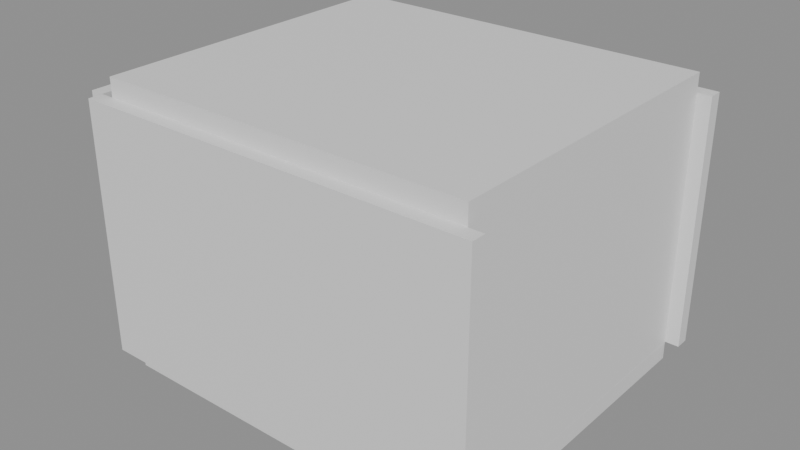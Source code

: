 # Source: e0926_after.blend  (saved by Blender 5.2.44; exported with 4.5.12 LTS)
import bpy
from mathutils import Matrix  # noqa: F401  (used for matrix-valued properties, if any)

bpy.ops.wm.read_factory_settings(use_empty=True)
scene = bpy.context.scene
scene.name = 'Scene'

# ---- materials (node trees are filled in below, after node groups)
mat_muro_pintura_gris = bpy.data.materials.new('Muro_Pintura_Gris')
mat_parquet = bpy.data.materials.new('Parquet')
mat_losacero = bpy.data.materials.new('Losacero')
mat_madera = bpy.data.materials.new('Madera')
mat_textil_blanco = bpy.data.materials.new('Textil_Blanco')

# ---- material node trees
mat_muro_pintura_gris.use_nodes = True; mat_muro_pintura_gris.node_tree.nodes.clear()
_N = mat_muro_pintura_gris.node_tree.nodes; _L = mat_muro_pintura_gris.node_tree.links
n0 = _N.new('ShaderNodeBsdfPrincipled'); n0.name = 'Principled BSDF'; n0.location = (-200, 100)
n0.inputs[3].default_value = 1.45
n0.inputs[10].default_value = 0.005
n1 = _N.new('ShaderNodeOutputMaterial'); n1.name = 'Material Output'; n1.location = (200, 100)
_L.new(n0.outputs[0], n1.inputs[0])
n1.is_active_output = True
mat_parquet.use_nodes = True; mat_parquet.node_tree.nodes.clear()
_N = mat_parquet.node_tree.nodes; _L = mat_parquet.node_tree.links
n0 = _N.new('ShaderNodeBsdfPrincipled'); n0.name = 'Principled BSDF'; n0.location = (-200, 100)
n0.inputs[3].default_value = 1.45
n0.inputs[10].default_value = 0.005
n1 = _N.new('ShaderNodeOutputMaterial'); n1.name = 'Material Output'; n1.location = (200, 100)
_L.new(n0.outputs[0], n1.inputs[0])
n1.is_active_output = True
mat_losacero.use_nodes = True; mat_losacero.node_tree.nodes.clear()
_N = mat_losacero.node_tree.nodes; _L = mat_losacero.node_tree.links
n0 = _N.new('ShaderNodeBsdfPrincipled'); n0.name = 'Principled BSDF'; n0.location = (-200, 100)
n0.inputs[3].default_value = 1.45
n0.inputs[10].default_value = 0.005
n1 = _N.new('ShaderNodeOutputMaterial'); n1.name = 'Material Output'; n1.location = (200, 100)
_L.new(n0.outputs[0], n1.inputs[0])
n1.is_active_output = True
mat_madera.use_nodes = True; mat_madera.node_tree.nodes.clear()
_N = mat_madera.node_tree.nodes; _L = mat_madera.node_tree.links
n0 = _N.new('ShaderNodeBsdfPrincipled'); n0.name = 'Principled BSDF'; n0.location = (-200, 100)
n0.inputs[3].default_value = 1.45
n0.inputs[10].default_value = 0.005
n1 = _N.new('ShaderNodeOutputMaterial'); n1.name = 'Material Output'; n1.location = (200, 100)
_L.new(n0.outputs[0], n1.inputs[0])
n1.is_active_output = True
mat_textil_blanco.use_nodes = True; mat_textil_blanco.node_tree.nodes.clear()
_N = mat_textil_blanco.node_tree.nodes; _L = mat_textil_blanco.node_tree.links
n0 = _N.new('ShaderNodeBsdfPrincipled'); n0.name = 'Principled BSDF'; n0.location = (-200, 100)
n0.inputs[3].default_value = 1.45
n0.inputs[10].default_value = 0.005
n1 = _N.new('ShaderNodeOutputMaterial'); n1.name = 'Material Output'; n1.location = (200, 100)
_L.new(n0.outputs[0], n1.inputs[0])
n1.is_active_output = True

# ---- meshes
me_dormitorio_muro_sur_cuerpo_mesh = bpy.data.meshes.new('Dormitorio_Muro_Sur_Cuerpo_mesh')
me_dormitorio_muro_sur_cuerpo_mesh.from_pydata([(0.0, 0.0, 0.0), (4.3, 0.0, 0.0), (4.3, 0.15, 0.0), (0.0, 0.15, 0.0), (0.0, 0.0, 2.7), (4.3, 0.0, 2.7), (4.3, 0.15, 2.7), (0.0, 0.15, 2.7)], [], [(0, 1, 2, 3), (4, 5, 6, 7), (0, 1, 5, 4), (1, 2, 6, 5), (2, 3, 7, 6), (3, 0, 4, 7)])
me_dormitorio_muro_sur_cuerpo_mesh.materials.append(mat_muro_pintura_gris)
me_dormitorio_muro_sur_cuerpo_mesh.update()
me_dormitorio_muro_norte_cuerpo_mesh = bpy.data.meshes.new('Dormitorio_Muro_Norte_Cuerpo_mesh')
me_dormitorio_muro_norte_cuerpo_mesh.from_pydata([(0.0, 0.0, 0.0), (4.3, 0.0, 0.0), (4.3, 0.15, 0.0), (0.0, 0.15, 0.0), (0.0, 0.0, 2.7), (4.3, 0.0, 2.7), (4.3, 0.15, 2.7), (0.0, 0.15, 2.7)], [], [(0, 1, 2, 3), (4, 5, 6, 7), (0, 1, 5, 4), (1, 2, 6, 5), (2, 3, 7, 6), (3, 0, 4, 7)])
me_dormitorio_muro_norte_cuerpo_mesh.materials.append(mat_muro_pintura_gris)
me_dormitorio_muro_norte_cuerpo_mesh.update()
me_dormitorio_muro_oeste_cuerpo_mesh = bpy.data.meshes.new('Dormitorio_Muro_Oeste_Cuerpo_mesh')
me_dormitorio_muro_oeste_cuerpo_mesh.from_pydata([(0.0, 0.0, 0.0), (3.5, 0.0, 0.0), (3.5, 0.15, 0.0), (0.0, 0.15, 0.0), (0.0, 0.0, 2.7), (3.5, 0.0, 2.7), (3.5, 0.15, 2.7), (0.0, 0.15, 2.7)], [], [(0, 1, 2, 3), (4, 5, 6, 7), (0, 1, 5, 4), (1, 2, 6, 5), (2, 3, 7, 6), (3, 0, 4, 7)])
me_dormitorio_muro_oeste_cuerpo_mesh.materials.append(mat_muro_pintura_gris)
me_dormitorio_muro_oeste_cuerpo_mesh.update()
me_dormitorio_muro_este_cuerpo_mesh = bpy.data.meshes.new('Dormitorio_Muro_Este_Cuerpo_mesh')
me_dormitorio_muro_este_cuerpo_mesh.from_pydata([(0.0, 0.0, 0.0), (3.5, 0.0, 0.0), (3.5, 0.15, 0.0), (0.0, 0.15, 0.0), (0.0, 0.0, 2.7), (3.5, 0.0, 2.7), (3.5, 0.15, 2.7), (0.0, 0.15, 2.7)], [], [(0, 1, 2, 3), (4, 5, 6, 7), (0, 1, 5, 4), (1, 2, 6, 5), (2, 3, 7, 6), (3, 0, 4, 7)])
me_dormitorio_muro_este_cuerpo_mesh.materials.append(mat_muro_pintura_gris)
me_dormitorio_muro_este_cuerpo_mesh.update()
me_dormitorio_suelo_mesh = bpy.data.meshes.new('Dormitorio_Suelo_mesh')
me_dormitorio_suelo_mesh.from_pydata([(0.0, 0.0, 0.0), (4.0, 0.0, 0.0), (4.0, 3.5, 0.0), (0.0, 3.5, 0.0), (0.0, 0.0, 0.2), (4.0, 0.0, 0.2), (4.0, 3.5, 0.2), (0.0, 3.5, 0.2)], [], [(0, 3, 2, 1), (4, 5, 6, 7), (3, 0, 4, 7), (2, 3, 7, 6), (0, 1, 5, 4), (1, 2, 6, 5)])
me_dormitorio_suelo_mesh.materials.append(mat_parquet)
me_dormitorio_suelo_mesh.update()
me_dormitorio_techo_cuerpo_mesh = bpy.data.meshes.new('Dormitorio_Techo_Cuerpo_mesh')
me_dormitorio_techo_cuerpo_mesh.from_pydata([(0.0, 0.0, 2.7), (4.0, 0.0, 2.7), (4.0, 3.5, 2.7), (0.0, 3.5, 2.7), (0.0, 0.0, 2.9), (4.0, 0.0, 2.9), (4.0, 3.5, 2.9), (0.0, 3.5, 2.9)], [], [(0, 1, 2, 3), (4, 5, 6, 7), (0, 1, 5, 4), (1, 2, 6, 5), (2, 3, 7, 6), (3, 0, 4, 7)])
me_dormitorio_techo_cuerpo_mesh.materials.append(mat_losacero)
me_dormitorio_techo_cuerpo_mesh.update()
me_cama_doble_base_mesh = bpy.data.meshes.new('Cama_Doble_Base_mesh')
me_cama_doble_base_mesh.from_pydata([(0.0, 0.0, 0.0), (1.6, 0.0, 0.0), (1.6, 2.0, 0.0), (0.0, 2.0, 0.0), (0.0, 0.0, 0.06), (1.6, 0.0, 0.06), (1.6, 2.0, 0.06), (0.0, 2.0, 0.06)], [], [(0, 1, 2, 3), (4, 5, 6, 7), (0, 1, 5, 4), (1, 2, 6, 5), (2, 3, 7, 6), (3, 0, 4, 7)])
me_cama_doble_base_mesh.materials.append(mat_madera)
me_cama_doble_base_mesh.update()
me_cama_doble_colchon_mesh = bpy.data.meshes.new('Cama_Doble_Colchon_mesh')
me_cama_doble_colchon_mesh.from_pydata([(0.0, 0.0, 0.0), (1.56, 0.0, 0.0), (1.56, 1.96, 0.0), (0.0, 1.96, 0.0), (0.0, 0.0, 0.25), (1.56, 0.0, 0.25), (1.56, 1.96, 0.25), (0.0, 1.96, 0.25)], [], [(0, 1, 2, 3), (4, 5, 6, 7), (0, 1, 5, 4), (1, 2, 6, 5), (2, 3, 7, 6), (3, 0, 4, 7)])
me_cama_doble_colchon_mesh.materials.append(mat_textil_blanco)
me_cama_doble_colchon_mesh.update()
me_cama_doble_cabecero_mesh = bpy.data.meshes.new('Cama_Doble_Cabecero_mesh')
me_cama_doble_cabecero_mesh.from_pydata([(0.0, 0.0, 0.0), (1.6, 0.0, 0.0), (1.6, 0.06, 0.0), (0.0, 0.06, 0.0), (0.0, 0.0, 0.65), (1.6, 0.0, 0.65), (1.6, 0.06, 0.65), (0.0, 0.06, 0.65)], [], [(0, 1, 2, 3), (4, 5, 6, 7), (0, 1, 5, 4), (1, 2, 6, 5), (2, 3, 7, 6), (3, 0, 4, 7)])
me_cama_doble_cabecero_mesh.materials.append(mat_madera)
me_cama_doble_cabecero_mesh.update()

# ---- objects
ob_dormitorio = bpy.data.objects.new('Dormitorio', None)
ob_dormitorio_muro_sur = bpy.data.objects.new('Dormitorio_Muro_Sur', None)
ob_dormitorio_muro_sur_cuerpo = bpy.data.objects.new('Dormitorio_Muro_Sur_Cuerpo', me_dormitorio_muro_sur_cuerpo_mesh)
ob_dormitorio_muro_norte = bpy.data.objects.new('Dormitorio_Muro_Norte', None)
ob_dormitorio_muro_norte_cuerpo = bpy.data.objects.new('Dormitorio_Muro_Norte_Cuerpo', me_dormitorio_muro_norte_cuerpo_mesh)
ob_dormitorio_muro_oeste = bpy.data.objects.new('Dormitorio_Muro_Oeste', None)
ob_dormitorio_muro_oeste_cuerpo = bpy.data.objects.new('Dormitorio_Muro_Oeste_Cuerpo', me_dormitorio_muro_oeste_cuerpo_mesh)
ob_dormitorio_muro_este = bpy.data.objects.new('Dormitorio_Muro_Este', None)
ob_dormitorio_muro_este_cuerpo = bpy.data.objects.new('Dormitorio_Muro_Este_Cuerpo', me_dormitorio_muro_este_cuerpo_mesh)
ob_dormitorio_suelo_solido = bpy.data.objects.new('Dormitorio_Suelo_Solido', me_dormitorio_suelo_mesh)
ob_dormitorio_suelo = bpy.data.objects.new('Dormitorio_Suelo', None)
ob_dormitorio_techo_cuerpo = bpy.data.objects.new('Dormitorio_Techo_Cuerpo', me_dormitorio_techo_cuerpo_mesh)
ob_dormitorio_techo = bpy.data.objects.new('Dormitorio_Techo', None)
ob_cama_doble = bpy.data.objects.new('Cama_Doble', None)
ob_cama_doble_base = bpy.data.objects.new('Cama_Doble_Base', me_cama_doble_base_mesh)
ob_cama_doble_colchon = bpy.data.objects.new('Cama_Doble_Colchon', me_cama_doble_colchon_mesh)
ob_cama_doble_cabecero = bpy.data.objects.new('Cama_Doble_Cabecero', me_cama_doble_cabecero_mesh)

# ---- transforms, parenting, visibility, modifiers, constraints
ob_dormitorio.location = (0.0, 0.0, 0.0)
ob_dormitorio.empty_display_type = 'ARROWS'
ob_dormitorio_muro_sur.parent = ob_dormitorio
ob_dormitorio_muro_sur.location = (0.0, 0.0, 0.0)
ob_dormitorio_muro_sur.empty_display_type = 'ARROWS'
ob_dormitorio_muro_sur_cuerpo.parent = ob_dormitorio_muro_sur
ob_dormitorio_muro_sur_cuerpo.location = (0.0, 0.0, 0.0)
ob_dormitorio_muro_norte.parent = ob_dormitorio
ob_dormitorio_muro_norte.location = (0.0, 3.65, 0.0)
ob_dormitorio_muro_norte.empty_display_type = 'ARROWS'
ob_dormitorio_muro_norte_cuerpo.parent = ob_dormitorio_muro_norte
ob_dormitorio_muro_norte_cuerpo.location = (0.0, 0.0, 0.0)
ob_dormitorio_muro_oeste.parent = ob_dormitorio
ob_dormitorio_muro_oeste.location = (0.0, 0.15, 0.0)
ob_dormitorio_muro_oeste.rotation_euler = (0.0, 0.0, 1.571)
ob_dormitorio_muro_oeste.empty_display_type = 'ARROWS'
ob_dormitorio_muro_oeste_cuerpo.parent = ob_dormitorio_muro_oeste
ob_dormitorio_muro_oeste_cuerpo.location = (0.0, 0.0, 0.0)
ob_dormitorio_muro_este.parent = ob_dormitorio
ob_dormitorio_muro_este.location = (4.15, 0.15, 0.0)
ob_dormitorio_muro_este.rotation_euler = (0.0, 0.0, 1.571)
ob_dormitorio_muro_este.empty_display_type = 'ARROWS'
ob_dormitorio_muro_este_cuerpo.parent = ob_dormitorio_muro_este
ob_dormitorio_muro_este_cuerpo.location = (0.0, 0.0, 0.0)
ob_dormitorio_suelo_solido.parent = ob_dormitorio_suelo
ob_dormitorio_suelo_solido.location = (0.0, 0.0, 0.0)
ob_dormitorio_suelo.parent = ob_dormitorio
ob_dormitorio_suelo.location = (0.15, 0.15, -0.2)
ob_dormitorio_suelo.empty_display_type = 'ARROWS'
ob_dormitorio_techo_cuerpo.parent = ob_dormitorio_techo
ob_dormitorio_techo_cuerpo.location = (0.15, 0.15, 0.0)
ob_dormitorio_techo.parent = ob_dormitorio
ob_dormitorio_techo.location = (0.0, 0.0, 0.0)
ob_dormitorio_techo.empty_display_type = 'ARROWS'
ob_cama_doble.location = (0.0, 0.675, 0.0)
ob_cama_doble.empty_display_type = 'ARROWS'
ob_cama_doble_base.parent = ob_cama_doble
ob_cama_doble_base.location = (0.0, 0.0, 0.0)
ob_cama_doble_colchon.parent = ob_cama_doble
ob_cama_doble_colchon.location = (0.02, 0.02, 0.06)
ob_cama_doble_cabecero.parent = ob_cama_doble
ob_cama_doble_cabecero.location = (0.0, 0.0, 0.35)

# ---- collection membership
scene.collection.objects.link(ob_dormitorio)
scene.collection.objects.link(ob_dormitorio_muro_sur)
scene.collection.objects.link(ob_dormitorio_muro_sur_cuerpo)
scene.collection.objects.link(ob_dormitorio_muro_norte)
scene.collection.objects.link(ob_dormitorio_muro_norte_cuerpo)
scene.collection.objects.link(ob_dormitorio_muro_oeste)
scene.collection.objects.link(ob_dormitorio_muro_oeste_cuerpo)
scene.collection.objects.link(ob_dormitorio_muro_este)
scene.collection.objects.link(ob_dormitorio_muro_este_cuerpo)
scene.collection.objects.link(ob_dormitorio_suelo_solido)
scene.collection.objects.link(ob_dormitorio_suelo)
scene.collection.objects.link(ob_dormitorio_techo_cuerpo)
scene.collection.objects.link(ob_dormitorio_techo)
scene.collection.objects.link(ob_cama_doble)
scene.collection.objects.link(ob_cama_doble_base)
scene.collection.objects.link(ob_cama_doble_colchon)
scene.collection.objects.link(ob_cama_doble_cabecero)

# ---- scene / render settings (as saved in the file)
scene.frame_start = 1; scene.frame_end = 250; scene.frame_set(1)
scene.render.engine = 'BLENDER_EEVEE_NEXT'
scene.render.bake_bias = 0.0
scene.render.bake_samples = 0
scene.render.compositor_device = 'GPU'
scene.eevee.use_volume_custom_range = False
scene.eevee.fast_gi_thickness_near = 0.1
scene.eevee.fast_gi_thickness_far = 0.0
scene.eevee.ray_tracing_options.screen_trace_thickness = 0.1
bpy.context.view_layer.update()

# ---- added for rendering (the .blend has no active camera and no usable light): camera, sun + grey world if the file has none
cam_auto = bpy.data.cameras.new('AutoCamera')
cam_auto.lens = 50.0
cam_auto.sensor_width = 36.0
cam_auto.clip_end = 1000.0
ob_auto_camera = bpy.data.objects.new('AutoCamera', cam_auto)
scene.collection.objects.link(ob_auto_camera)
ob_auto_camera.location = (8.20195, -5.45234, 6.25156)
ob_auto_camera.rotation_euler = (1.09748, -7.21219e-08, 0.694738)
scene.camera = ob_auto_camera
light_auto_sun = bpy.data.lights.new('AutoSun', 'SUN')
light_auto_sun.energy = 3.0
light_auto_sun.angle = 0.0523599
ob_auto_sun = bpy.data.objects.new('AutoSun', light_auto_sun)
scene.collection.objects.link(ob_auto_sun)
ob_auto_sun.rotation_euler = (0.872665, 0.174533, 0.523599)
if scene.world is None:
    world_auto = bpy.data.worlds.new('AutoWorld')
    world_auto.color = (0.3, 0.3, 0.3)
    scene.world = world_auto
bpy.context.view_layer.update()
